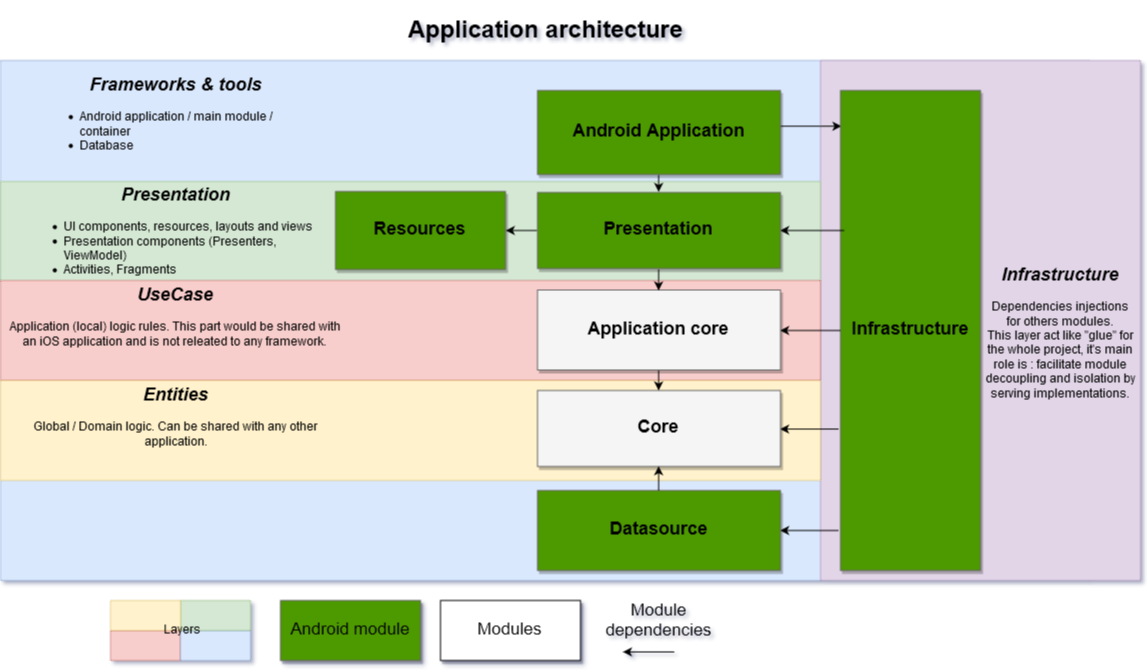

The diagram above was exported from draw.io. Its source (the exported page's mxGraphModel, read from the mxfile embedded in the PNG):
<mxGraphModel dx="1489" dy="670" grid="1" gridSize="10" guides="1" tooltips="1" connect="1" arrows="1" fold="1" page="1" pageScale="1.5" pageWidth="1169" pageHeight="826" background="#ffffff" math="0" shadow="0">
  <root>
    <mxCell id="0" style=";html=1;" />
    <mxCell id="1" style=";html=1;" parent="0" />
    <mxCell id="48" value="" style="rounded=0;whiteSpace=wrap;html=1;fillColor=#dae8fc;strokeColor=#6c8ebf;dashed=1;dashPattern=1 1;" vertex="1" parent="1">
      <mxGeometry x="500" y="390" width="1090" height="520" as="geometry" />
    </mxCell>
    <mxCell id="47" value="" style="rounded=0;whiteSpace=wrap;html=1;fillColor=#e1d5e7;strokeColor=#9673a6;dashed=1;dashPattern=1 1;" vertex="1" parent="1">
      <mxGeometry x="1320" y="390" width="320" height="520" as="geometry" />
    </mxCell>
    <mxCell id="31" value="" style="rounded=0;whiteSpace=wrap;html=1;fillColor=#d5e8d4;strokeColor=#82b366;dashed=1;dashPattern=1 1;" vertex="1" parent="1">
      <mxGeometry x="500" y="511" width="820" height="100" as="geometry" />
    </mxCell>
    <mxCell id="27" value="" style="rounded=0;whiteSpace=wrap;html=1;fillColor=#f8cecc;strokeColor=#b85450;dashed=1;dashPattern=1 1;" vertex="1" parent="1">
      <mxGeometry x="500" y="610" width="820" height="100" as="geometry" />
    </mxCell>
    <mxCell id="24" value="" style="rounded=0;whiteSpace=wrap;html=1;fillColor=#fff2cc;strokeColor=#d6b656;dashed=1;dashPattern=1 1;" vertex="1" parent="1">
      <mxGeometry x="500" y="710" width="820" height="100" as="geometry" />
    </mxCell>
    <mxCell id="3a17f1ce550125da-13" style="edgeStyle=elbowEdgeStyle;rounded=0;html=1;startArrow=none;startFill=0;jettySize=auto;orthogonalLoop=1;fontSize=18;elbow=vertical;entryX=0.007;entryY=0.073;entryPerimeter=0;" parent="1" source="3a17f1ce550125da-4" target="3a17f1ce550125da-2" edge="1">
      <mxGeometry relative="1" as="geometry">
        <mxPoint x="1310" y="483" as="sourcePoint" />
      </mxGeometry>
    </mxCell>
    <mxCell id="3a17f1ce550125da-2" value="&lt;div&gt;&lt;b&gt;Infrastructure&lt;/b&gt;&lt;/div&gt;" style="whiteSpace=wrap;html=1;shadow=1;fontSize=18;fillColor=#4D9900;strokeColor=#666666;" parent="1" vertex="1">
      <mxGeometry x="1340" y="420" width="140" height="480" as="geometry" />
    </mxCell>
    <mxCell id="3a17f1ce550125da-4" value="&lt;div&gt;&lt;b&gt;Android Application&lt;/b&gt;&lt;/div&gt;" style="whiteSpace=wrap;html=1;shadow=1;fontSize=18;fillColor=#4D9900;strokeColor=#666666;" parent="1" vertex="1">
      <mxGeometry x="1037" y="420" width="243" height="84" as="geometry" />
    </mxCell>
    <mxCell id="63" style="edgeStyle=orthogonalEdgeStyle;rounded=0;html=1;exitX=0.028;exitY=0.292;entryX=1;entryY=0.5;jettySize=auto;orthogonalLoop=1;exitPerimeter=0;" edge="1" parent="1" source="3a17f1ce550125da-2" target="3a17f1ce550125da-5">
      <mxGeometry relative="1" as="geometry" />
    </mxCell>
    <mxCell id="3a17f1ce550125da-5" value="&lt;div align=&quot;center&quot;&gt;&lt;b&gt;Presentation&lt;/b&gt;&lt;/div&gt;" style="whiteSpace=wrap;html=1;shadow=1;fontSize=18;fillColor=#4D9900;strokeColor=#666666;" parent="1" vertex="1">
      <mxGeometry x="1037" y="522" width="243" height="76" as="geometry" />
    </mxCell>
    <mxCell id="64" style="edgeStyle=orthogonalEdgeStyle;rounded=0;html=1;jettySize=auto;orthogonalLoop=1;entryX=1;entryY=0.5;" edge="1" parent="1" source="3a17f1ce550125da-2" target="3a17f1ce550125da-6">
      <mxGeometry relative="1" as="geometry" />
    </mxCell>
    <mxCell id="3a17f1ce550125da-6" value="&lt;div align=&quot;center&quot;&gt;&lt;b&gt;Application core&lt;/b&gt;&lt;/div&gt;" style="whiteSpace=wrap;html=1;shadow=1;fontSize=18;fillColor=#f5f5f5;strokeColor=#666666;" parent="1" vertex="1">
      <mxGeometry x="1037" y="619.5" width="243" height="80" as="geometry" />
    </mxCell>
    <mxCell id="23" style="edgeStyle=orthogonalEdgeStyle;rounded=0;html=1;exitX=-0.009;exitY=0.705;entryX=1;entryY=0.5;jettySize=auto;orthogonalLoop=1;exitPerimeter=0;" edge="1" parent="1" source="3a17f1ce550125da-2" target="3a17f1ce550125da-7">
      <mxGeometry relative="1" as="geometry" />
    </mxCell>
    <mxCell id="3a17f1ce550125da-7" value="&lt;div style=&quot;font-size: 16px&quot; align=&quot;center&quot;&gt;&lt;font size=&quot;1&quot;&gt;&lt;b style=&quot;font-size: 18px&quot;&gt;Core&lt;/b&gt;&lt;/font&gt;&lt;/div&gt;" style="whiteSpace=wrap;html=1;shadow=1;fontSize=18;fillColor=#f5f5f5;strokeColor=#666666;" parent="1" vertex="1">
      <mxGeometry x="1037" y="720" width="243" height="76" as="geometry" />
    </mxCell>
    <mxCell id="22" style="edgeStyle=orthogonalEdgeStyle;rounded=0;html=1;exitX=-0.009;exitY=0.916;entryX=1;entryY=0.5;jettySize=auto;orthogonalLoop=1;exitPerimeter=0;" edge="1" parent="1" source="3a17f1ce550125da-2" target="3a17f1ce550125da-9">
      <mxGeometry relative="1" as="geometry" />
    </mxCell>
    <mxCell id="3a17f1ce550125da-9" value="&lt;div&gt;&lt;b&gt;Datasource&lt;/b&gt;&lt;/div&gt;" style="whiteSpace=wrap;html=1;shadow=1;fontSize=18;fillColor=#4D9900;strokeColor=#666666;" parent="1" vertex="1">
      <mxGeometry x="1037" y="820" width="243" height="80" as="geometry" />
    </mxCell>
    <mxCell id="3a17f1ce550125da-11" value="&lt;div align=&quot;center&quot;&gt;&lt;b&gt;Resources&lt;/b&gt;&lt;/div&gt;" style="whiteSpace=wrap;html=1;shadow=1;fontSize=18;fillColor=#4D9900;strokeColor=#666666;" parent="1" vertex="1">
      <mxGeometry x="835" y="521" width="170" height="78" as="geometry" />
    </mxCell>
    <mxCell id="3a17f1ce550125da-23" style="edgeStyle=elbowEdgeStyle;rounded=0;html=1;startArrow=none;startFill=0;jettySize=auto;orthogonalLoop=1;fontSize=18;exitX=0.5;exitY=0;entryX=0.5;entryY=1;" parent="1" edge="1" target="3a17f1ce550125da-7" source="3a17f1ce550125da-9">
      <mxGeometry relative="1" as="geometry">
        <mxPoint x="887" y="774" as="sourcePoint" />
        <mxPoint x="1080" y="760" as="targetPoint" />
        <Array as="points" />
      </mxGeometry>
    </mxCell>
    <mxCell id="3a17f1ce550125da-24" style="edgeStyle=elbowEdgeStyle;rounded=0;html=1;startArrow=none;startFill=0;jettySize=auto;orthogonalLoop=1;fontSize=18;exitX=0.5;exitY=1;entryX=0.5;entryY=0;" parent="1" edge="1" target="3a17f1ce550125da-5" source="3a17f1ce550125da-4">
      <mxGeometry relative="1" as="geometry">
        <mxPoint x="857" y="734" as="sourcePoint" />
        <mxPoint x="857" y="774" as="targetPoint" />
        <Array as="points" />
      </mxGeometry>
    </mxCell>
    <mxCell id="3a17f1ce550125da-25" style="edgeStyle=elbowEdgeStyle;rounded=0;html=1;startArrow=none;startFill=0;jettySize=auto;orthogonalLoop=1;fontSize=18;exitX=0.5;exitY=1;entryX=0.5;entryY=0;" parent="1" edge="1" target="3a17f1ce550125da-7" source="3a17f1ce550125da-6">
      <mxGeometry relative="1" as="geometry">
        <mxPoint x="837" y="734" as="sourcePoint" />
        <mxPoint x="837" y="774" as="targetPoint" />
        <Array as="points" />
      </mxGeometry>
    </mxCell>
    <mxCell id="3a17f1ce550125da-26" style="edgeStyle=elbowEdgeStyle;rounded=0;html=1;startArrow=none;startFill=0;jettySize=auto;orthogonalLoop=1;fontSize=18;exitX=0;exitY=0.5;entryX=1;entryY=0.5;" parent="1" edge="1" target="3a17f1ce550125da-11" source="3a17f1ce550125da-5">
      <mxGeometry relative="1" as="geometry">
        <mxPoint x="817" y="774" as="sourcePoint" />
        <mxPoint x="817" y="734" as="targetPoint" />
        <Array as="points" />
      </mxGeometry>
    </mxCell>
    <mxCell id="4" style="edgeStyle=elbowEdgeStyle;rounded=0;html=1;startArrow=none;startFill=0;jettySize=auto;orthogonalLoop=1;fontSize=18;exitX=0.5;exitY=1;entryX=0.5;entryY=0;" edge="1" parent="1" source="3a17f1ce550125da-5" target="3a17f1ce550125da-6">
      <mxGeometry relative="1" as="geometry">
        <mxPoint x="1106" y="518" as="sourcePoint" />
        <mxPoint x="1106" y="538" as="targetPoint" />
        <Array as="points" />
      </mxGeometry>
    </mxCell>
    <mxCell id="10" style="edgeStyle=orthogonalEdgeStyle;rounded=0;html=1;exitX=0.5;exitY=1;entryX=0.5;entryY=1;jettySize=auto;orthogonalLoop=1;" edge="1" parent="1" source="3a17f1ce550125da-2" target="3a17f1ce550125da-2">
      <mxGeometry relative="1" as="geometry" />
    </mxCell>
    <mxCell id="33" value="Application architecture" style="text;strokeColor=none;fillColor=none;html=1;fontSize=24;fontStyle=1;verticalAlign=middle;align=center;dashed=1;dashPattern=1 1;" vertex="1" parent="1">
      <mxGeometry x="590" y="330" width="910" height="60" as="geometry" />
    </mxCell>
    <mxCell id="35" value="" style="rounded=0;whiteSpace=wrap;html=1;fillColor=#f8cecc;strokeColor=#b85450;dashed=1;dashPattern=1 1;" vertex="1" parent="1">
      <mxGeometry x="610" y="960" width="70" height="30" as="geometry" />
    </mxCell>
    <mxCell id="36" value="" style="rounded=0;whiteSpace=wrap;html=1;fillColor=#dae8fc;strokeColor=#6c8ebf;dashed=1;dashPattern=1 1;" vertex="1" parent="1">
      <mxGeometry x="680" y="960" width="70" height="30" as="geometry" />
    </mxCell>
    <mxCell id="37" value="" style="rounded=0;whiteSpace=wrap;html=1;fillColor=#d5e8d4;strokeColor=#82b366;dashed=1;dashPattern=1 1;" vertex="1" parent="1">
      <mxGeometry x="680" y="930" width="70" height="30" as="geometry" />
    </mxCell>
    <mxCell id="38" value="" style="rounded=0;whiteSpace=wrap;html=1;fillColor=#fff2cc;strokeColor=#d6b656;dashed=1;dashPattern=1 1;" vertex="1" parent="1">
      <mxGeometry x="610" y="930" width="70" height="30" as="geometry" />
    </mxCell>
    <mxCell id="39" value="&lt;font style=&quot;font-size: 17px&quot;&gt;Android module&lt;/font&gt;" style="whiteSpace=wrap;html=1;shadow=1;fontSize=18;fillColor=#4D9900;strokeColor=#666666;" vertex="1" parent="1">
      <mxGeometry x="780" y="930" width="140" height="60" as="geometry" />
    </mxCell>
    <mxCell id="41" value="&lt;font style=&quot;font-size: 17px&quot;&gt;Modules&lt;/font&gt;" style="whiteSpace=wrap;html=1;shadow=1;fontSize=18;fillColor=#ffffff;strokeColor=#000000;" vertex="1" parent="1">
      <mxGeometry x="940" y="930" width="140" height="60" as="geometry" />
    </mxCell>
    <mxCell id="42" style="edgeStyle=orthogonalEdgeStyle;rounded=0;html=1;jettySize=auto;orthogonalLoop=1;" edge="1" parent="1">
      <mxGeometry relative="1" as="geometry">
        <mxPoint x="1174" y="982" as="sourcePoint" />
        <mxPoint x="1123" y="982" as="targetPoint" />
        <Array as="points">
          <mxPoint x="1174" y="982" />
        </Array>
      </mxGeometry>
    </mxCell>
    <mxCell id="43" value="Layers" style="text;html=1;strokeColor=none;fillColor=none;align=center;verticalAlign=middle;whiteSpace=wrap;rounded=0;dashed=1;dashPattern=1 1;" vertex="1" parent="1">
      <mxGeometry x="610" y="930" width="140" height="60" as="geometry" />
    </mxCell>
    <mxCell id="45" value="&lt;div style=&quot;font-size: 17px&quot;&gt;&lt;font style=&quot;font-size: 17px&quot;&gt;Module dependencies&lt;/font&gt;&lt;/div&gt;" style="text;html=1;strokeColor=none;fillColor=none;align=center;verticalAlign=middle;whiteSpace=wrap;rounded=0;dashed=1;dashPattern=1 1;" vertex="1" parent="1">
      <mxGeometry x="1123.5" y="940" width="70" height="20" as="geometry" />
    </mxCell>
    <mxCell id="56" value="&lt;p style=&quot;line-height: 100%&quot;&gt;&lt;/p&gt;&lt;h2&gt;&lt;i style=&quot;line-height: 100%&quot;&gt;Presentation&lt;br&gt;&lt;/i&gt;&lt;/h2&gt;&lt;div align=&quot;left&quot;&gt;&lt;ul&gt;&lt;li&gt;UI components, resources, layouts and views&lt;/li&gt;&lt;li&gt;Presentation components (Presenters, ViewModel)&lt;/li&gt;&lt;li&gt;Activities, Fragments&lt;/li&gt;&lt;/ul&gt;&lt;/div&gt;&lt;p&gt;&lt;/p&gt;" style="text;html=1;strokeColor=none;fillColor=none;spacing=5;spacingTop=-20;whiteSpace=wrap;overflow=hidden;rounded=0;dashed=1;dashPattern=1 1;align=center;" vertex="1" parent="1">
      <mxGeometry x="500" y="510" width="350" height="100" as="geometry" />
    </mxCell>
    <mxCell id="57" value="&lt;p style=&quot;line-height: 100%&quot;&gt;&lt;/p&gt;&lt;h2&gt;&lt;i style=&quot;line-height: 100%&quot;&gt;Frameworks &amp;amp; tools&lt;br&gt;&lt;/i&gt;&lt;/h2&gt;&lt;div align=&quot;left&quot;&gt;&lt;ul&gt;&lt;li&gt;Android application / main module / container&lt;br&gt;&lt;/li&gt;&lt;li&gt;Database&lt;br&gt;&lt;/li&gt;&lt;/ul&gt;&lt;/div&gt;&lt;p&gt;&lt;/p&gt;" style="text;html=1;strokeColor=none;fillColor=none;spacing=5;spacingTop=-20;whiteSpace=wrap;overflow=hidden;rounded=0;dashed=1;dashPattern=1 1;align=center;" vertex="1" parent="1">
      <mxGeometry x="500" y="400" width="350" height="111" as="geometry" />
    </mxCell>
    <mxCell id="59" value="&lt;p style=&quot;line-height: 100%&quot; align=&quot;center&quot;&gt;&lt;/p&gt;&lt;h2 align=&quot;center&quot;&gt;&lt;i&gt;UseCase&lt;/i&gt;&lt;i style=&quot;line-height: 100%&quot;&gt;&lt;br&gt;&lt;/i&gt;&lt;/h2&gt;&lt;div align=&quot;center&quot;&gt;Application (local) logic rules. This part would be shared with an iOS application and is not releated to any framework.&lt;br&gt;&lt;/div&gt;&lt;p align=&quot;center&quot;&gt;&lt;/p&gt;" style="text;html=1;strokeColor=none;fillColor=none;spacing=5;spacingTop=-20;whiteSpace=wrap;overflow=hidden;rounded=0;dashed=1;dashPattern=1 1;align=center;" vertex="1" parent="1">
      <mxGeometry x="500" y="610" width="350" height="100" as="geometry" />
    </mxCell>
    <mxCell id="60" value="&lt;p style=&quot;line-height: 100%&quot; align=&quot;center&quot;&gt;&lt;/p&gt;&lt;h2 align=&quot;center&quot;&gt;&lt;i&gt;Entities&lt;/i&gt;&lt;i style=&quot;line-height: 100%&quot;&gt;&lt;br&gt;&lt;/i&gt;&lt;/h2&gt;&lt;div align=&quot;center&quot;&gt;Global / Domain logic. Can be shared with any other application.&lt;/div&gt;&lt;p align=&quot;center&quot;&gt;&lt;/p&gt;" style="text;html=1;strokeColor=none;fillColor=none;spacing=5;spacingTop=-20;whiteSpace=wrap;overflow=hidden;rounded=0;dashed=1;dashPattern=1 1;align=center;" vertex="1" parent="1">
      <mxGeometry x="500" y="710" width="350" height="100" as="geometry" />
    </mxCell>
    <mxCell id="61" value="&lt;p style=&quot;line-height: 100%&quot; align=&quot;center&quot;&gt;&lt;/p&gt;&lt;h2 align=&quot;center&quot;&gt;&lt;i&gt;Infrastructure&lt;/i&gt;&lt;i style=&quot;line-height: 100%&quot;&gt;&lt;br&gt;&lt;/i&gt;&lt;/h2&gt;&lt;div align=&quot;center&quot;&gt;Dependencies injections for others modules.&lt;/div&gt;&lt;div align=&quot;center&quot;&gt;This layer act like &quot;glue&quot; for the whole project, it's main role is : facilitate module decoupling and isolation by serving implementations.&lt;br&gt;&lt;/div&gt;&lt;p align=&quot;center&quot;&gt;&lt;/p&gt;" style="text;html=1;strokeColor=none;fillColor=none;spacing=5;spacingTop=-20;whiteSpace=wrap;overflow=hidden;rounded=0;dashed=1;dashPattern=1 1;align=center;" vertex="1" parent="1">
      <mxGeometry x="1480" y="590" width="160" height="320" as="geometry" />
    </mxCell>
  </root>
</mxGraphModel>